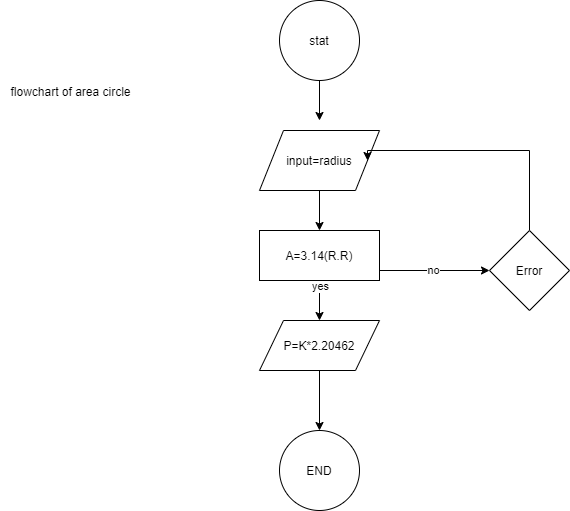

The diagram above was exported from draw.io. Its source (the exported page's mxGraphModel, read from the mxfile embedded in the PNG):
<mxGraphModel dx="1038" dy="579" grid="1" gridSize="10" guides="1" tooltips="1" connect="1" arrows="1" fold="1" page="1" pageScale="1" pageWidth="827" pageHeight="1169" math="0" shadow="0">
  <root>
    <mxCell id="0" />
    <mxCell id="1" parent="0" />
    <mxCell id="TmHhXQn0BzDvxyBee5FB-3" style="edgeStyle=orthogonalEdgeStyle;rounded=0;orthogonalLoop=1;jettySize=auto;html=1;exitX=0.5;exitY=1;exitDx=0;exitDy=0;" edge="1" parent="1" source="TmHhXQn0BzDvxyBee5FB-2">
      <mxGeometry relative="1" as="geometry">
        <mxPoint x="340" y="130" as="targetPoint" />
      </mxGeometry>
    </mxCell>
    <mxCell id="TmHhXQn0BzDvxyBee5FB-2" value="stat" style="ellipse;whiteSpace=wrap;html=1;aspect=fixed;" vertex="1" parent="1">
      <mxGeometry x="300" y="10" width="80" height="80" as="geometry" />
    </mxCell>
    <mxCell id="TmHhXQn0BzDvxyBee5FB-5" style="edgeStyle=orthogonalEdgeStyle;rounded=0;orthogonalLoop=1;jettySize=auto;html=1;exitX=0.5;exitY=1;exitDx=0;exitDy=0;" edge="1" parent="1" source="TmHhXQn0BzDvxyBee5FB-4">
      <mxGeometry relative="1" as="geometry">
        <mxPoint x="340" y="240" as="targetPoint" />
      </mxGeometry>
    </mxCell>
    <mxCell id="TmHhXQn0BzDvxyBee5FB-4" value="input=radius" style="shape=parallelogram;perimeter=parallelogramPerimeter;whiteSpace=wrap;html=1;" vertex="1" parent="1">
      <mxGeometry x="280" y="140" width="120" height="60" as="geometry" />
    </mxCell>
    <mxCell id="TmHhXQn0BzDvxyBee5FB-8" value="" style="edgeStyle=orthogonalEdgeStyle;rounded=0;orthogonalLoop=1;jettySize=auto;html=1;" edge="1" parent="1" source="TmHhXQn0BzDvxyBee5FB-6">
      <mxGeometry relative="1" as="geometry">
        <mxPoint x="340" y="330" as="targetPoint" />
      </mxGeometry>
    </mxCell>
    <mxCell id="TmHhXQn0BzDvxyBee5FB-9" value="yes" style="edgeLabel;html=1;align=center;verticalAlign=middle;resizable=0;points=[];" vertex="1" connectable="0" parent="TmHhXQn0BzDvxyBee5FB-8">
      <mxGeometry x="-0.755" relative="1" as="geometry">
        <mxPoint as="offset" />
      </mxGeometry>
    </mxCell>
    <mxCell id="TmHhXQn0BzDvxyBee5FB-11" value="no" style="edgeStyle=orthogonalEdgeStyle;rounded=0;orthogonalLoop=1;jettySize=auto;html=1;exitX=1;exitY=0.75;exitDx=0;exitDy=0;entryX=0;entryY=0.5;entryDx=0;entryDy=0;" edge="1" parent="1" source="TmHhXQn0BzDvxyBee5FB-6" target="TmHhXQn0BzDvxyBee5FB-15">
      <mxGeometry relative="1" as="geometry">
        <mxPoint x="480" y="270" as="targetPoint" />
        <Array as="points">
          <mxPoint x="400" y="280" />
        </Array>
      </mxGeometry>
    </mxCell>
    <mxCell id="TmHhXQn0BzDvxyBee5FB-6" value="A=3.14(R.R)" style="rounded=0;whiteSpace=wrap;html=1;" vertex="1" parent="1">
      <mxGeometry x="280" y="240" width="120" height="50" as="geometry" />
    </mxCell>
    <mxCell id="TmHhXQn0BzDvxyBee5FB-13" value="" style="edgeStyle=orthogonalEdgeStyle;rounded=0;orthogonalLoop=1;jettySize=auto;html=1;entryX=1;entryY=0.5;entryDx=0;entryDy=0;" edge="1" parent="1" target="TmHhXQn0BzDvxyBee5FB-4">
      <mxGeometry relative="1" as="geometry">
        <mxPoint x="550" y="240" as="sourcePoint" />
        <mxPoint x="540" y="160" as="targetPoint" />
        <Array as="points">
          <mxPoint x="550" y="160" />
        </Array>
      </mxGeometry>
    </mxCell>
    <mxCell id="TmHhXQn0BzDvxyBee5FB-15" value="Error" style="rhombus;whiteSpace=wrap;html=1;" vertex="1" parent="1">
      <mxGeometry x="510" y="240" width="80" height="80" as="geometry" />
    </mxCell>
    <mxCell id="TmHhXQn0BzDvxyBee5FB-19" value="P=K*2.20462" style="shape=parallelogram;perimeter=parallelogramPerimeter;whiteSpace=wrap;html=1;" vertex="1" parent="1">
      <mxGeometry x="280" y="330" width="120" height="50" as="geometry" />
    </mxCell>
    <mxCell id="TmHhXQn0BzDvxyBee5FB-20" value="" style="endArrow=classic;html=1;exitX=0.5;exitY=1;exitDx=0;exitDy=0;" edge="1" parent="1" source="TmHhXQn0BzDvxyBee5FB-19">
      <mxGeometry width="50" height="50" relative="1" as="geometry">
        <mxPoint x="80" y="300" as="sourcePoint" />
        <mxPoint x="340" y="440" as="targetPoint" />
      </mxGeometry>
    </mxCell>
    <mxCell id="TmHhXQn0BzDvxyBee5FB-21" value="END" style="ellipse;whiteSpace=wrap;html=1;aspect=fixed;" vertex="1" parent="1">
      <mxGeometry x="300" y="440" width="80" height="80" as="geometry" />
    </mxCell>
    <mxCell id="TmHhXQn0BzDvxyBee5FB-22" value="flowchart of area circle" style="text;html=1;align=center;verticalAlign=middle;resizable=0;points=[];autosize=1;" vertex="1" parent="1">
      <mxGeometry x="21" y="91" width="140" height="20" as="geometry" />
    </mxCell>
  </root>
</mxGraphModel>